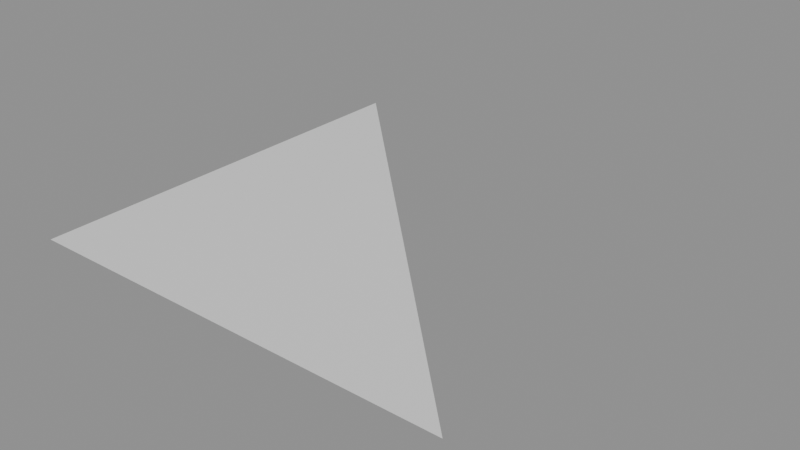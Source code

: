 # Source: libA.blend  (saved by Blender 5.1.30; exported with 4.5.12 LTS)
import bpy
from mathutils import Matrix  # noqa: F401  (used for matrix-valued properties, if any)

bpy.ops.wm.read_factory_settings(use_empty=True)
scene = bpy.context.scene
scene.name = 'Scene'

# ---- materials (node trees are filled in below, after node groups)
mat_bark_2k = bpy.data.materials.new('Bark_2k')

# ---- material node trees
mat_bark_2k.use_nodes = True; mat_bark_2k.node_tree.nodes.clear()
_N = mat_bark_2k.node_tree.nodes; _L = mat_bark_2k.node_tree.links
n0 = _N.new('ShaderNodeBsdfPrincipled'); n0.name = 'Principled BSDF'; n0.location = (-200, 100)
n1 = _N.new('ShaderNodeOutputMaterial'); n1.name = 'Material Output'; n1.location = (200, 100)
_L.new(n0.outputs[0], n1.inputs[0])
n1.is_active_output = True

# ---- meshes
me_treemesh = bpy.data.meshes.new('TreeMesh')
me_treemesh.from_pydata([(0.0, 0.0, 0.0), (1.0, 0.0, 0.0), (0.0, 1.0, 0.0)], [], [(0, 1, 2)])
me_treemesh.materials.append(mat_bark_2k)
me_treemesh.update()

# ---- objects
ob_tree = bpy.data.objects.new('Tree', me_treemesh)
ob_rock = bpy.data.objects.new('Rock', None)

# ---- transforms, parenting, visibility, modifiers, constraints
ob_tree.location = (0.0, 0.0, 0.0)
ob_rock.location = (0.0, 0.0, 0.0)

# ---- collection membership
scene.collection.objects.link(ob_tree)
scene.collection.objects.link(ob_rock)

# ---- scene / render settings (as saved in the file)
scene.frame_start = 1; scene.frame_end = 250; scene.frame_set(1)
scene.render.engine = 'BLENDER_EEVEE_NEXT'
scene.render.bake_bias = 0.0
scene.render.bake_samples = 0
scene.cycles.sampling_pattern = 'TABULATED_SOBOL'
scene.eevee.use_volume_custom_range = False
bpy.context.view_layer.update()

# ---- added for rendering (the .blend has no active camera and no usable light): camera, sun + grey world if the file has none
cam_auto = bpy.data.cameras.new('AutoCamera')
cam_auto.lens = 50.0
cam_auto.sensor_width = 36.0
cam_auto.clip_end = 1000.0
ob_auto_camera = bpy.data.objects.new('AutoCamera', cam_auto)
scene.collection.objects.link(ob_auto_camera)
ob_auto_camera.location = (1.80847, -1.07016, 1.04677)
ob_auto_camera.rotation_euler = (1.09748, -7.21219e-08, 0.694738)
scene.camera = ob_auto_camera
light_auto_sun = bpy.data.lights.new('AutoSun', 'SUN')
light_auto_sun.energy = 3.0
light_auto_sun.angle = 0.0523599
ob_auto_sun = bpy.data.objects.new('AutoSun', light_auto_sun)
scene.collection.objects.link(ob_auto_sun)
ob_auto_sun.rotation_euler = (0.872665, 0.174533, 0.523599)
if scene.world is None:
    world_auto = bpy.data.worlds.new('AutoWorld')
    world_auto.color = (0.3, 0.3, 0.3)
    scene.world = world_auto
bpy.context.view_layer.update()
